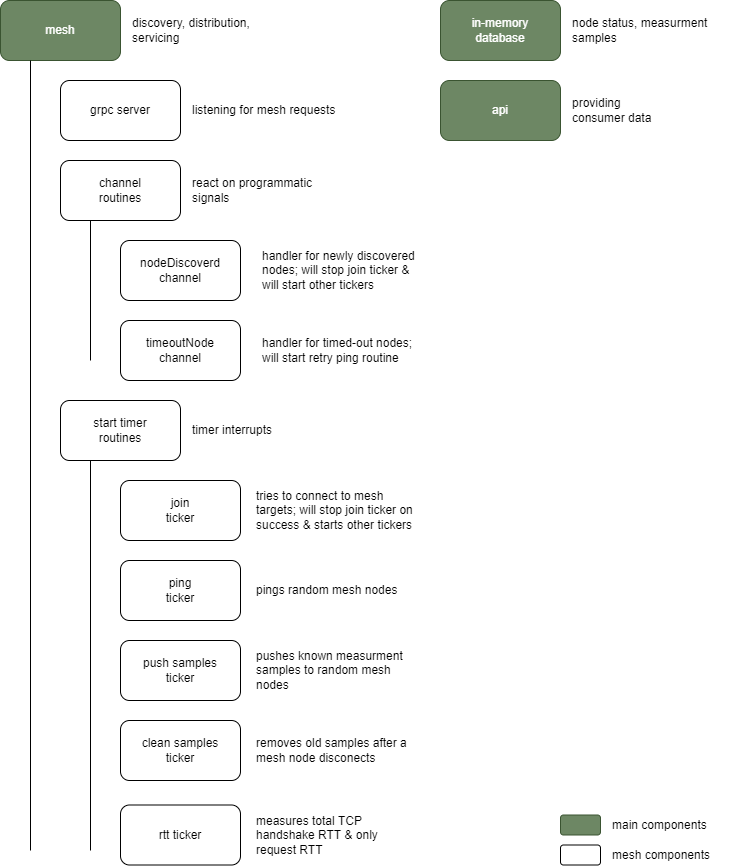

The diagram above was exported from draw.io. Its source (the exported page's mxGraphModel, read from the mxfile embedded in the PNG):
<mxGraphModel dx="693" dy="574" grid="1" gridSize="10" guides="1" tooltips="1" connect="1" arrows="1" fold="1" page="1" pageScale="1" pageWidth="827" pageHeight="1169" math="0" shadow="0">
  <root>
    <mxCell id="0" />
    <mxCell id="1" parent="0" />
    <mxCell id="6" value="grpc server" style="rounded=1;whiteSpace=wrap;html=1;" vertex="1" parent="1">
      <mxGeometry x="100" y="120" width="120" height="60" as="geometry" />
    </mxCell>
    <mxCell id="7" value="channel&lt;br&gt;routines" style="rounded=1;whiteSpace=wrap;html=1;" vertex="1" parent="1">
      <mxGeometry x="100" y="200" width="120" height="60" as="geometry" />
    </mxCell>
    <mxCell id="8" value="start timer&lt;br&gt;routines" style="rounded=1;whiteSpace=wrap;html=1;" vertex="1" parent="1">
      <mxGeometry x="100" y="440" width="120" height="60" as="geometry" />
    </mxCell>
    <mxCell id="9" value="nodeDiscoverd&lt;br&gt;channel" style="rounded=1;whiteSpace=wrap;html=1;" vertex="1" parent="1">
      <mxGeometry x="160" y="280" width="120" height="60" as="geometry" />
    </mxCell>
    <mxCell id="10" value="timeoutNode&lt;br&gt;channel" style="rounded=1;whiteSpace=wrap;html=1;" vertex="1" parent="1">
      <mxGeometry x="160" y="360" width="120" height="60" as="geometry" />
    </mxCell>
    <mxCell id="11" value="join&lt;br&gt;ticker" style="rounded=1;whiteSpace=wrap;html=1;" vertex="1" parent="1">
      <mxGeometry x="160" y="520" width="120" height="60" as="geometry" />
    </mxCell>
    <mxCell id="12" value="ping&lt;br&gt;ticker" style="rounded=1;whiteSpace=wrap;html=1;" vertex="1" parent="1">
      <mxGeometry x="160" y="600" width="120" height="60" as="geometry" />
    </mxCell>
    <mxCell id="13" value="push samples&lt;br&gt;ticker" style="rounded=1;whiteSpace=wrap;html=1;" vertex="1" parent="1">
      <mxGeometry x="160" y="680" width="120" height="60" as="geometry" />
    </mxCell>
    <mxCell id="14" value="clean samples&lt;br&gt;ticker" style="rounded=1;whiteSpace=wrap;html=1;" vertex="1" parent="1">
      <mxGeometry x="160" y="760" width="120" height="60" as="geometry" />
    </mxCell>
    <mxCell id="15" value="rtt ticker" style="rounded=1;whiteSpace=wrap;html=1;" vertex="1" parent="1">
      <mxGeometry x="160" y="844.5" width="120" height="60" as="geometry" />
    </mxCell>
    <mxCell id="18" value="" style="group" vertex="1" connectable="0" parent="1">
      <mxGeometry x="40" y="40" width="290" height="60" as="geometry" />
    </mxCell>
    <mxCell id="4" value="mesh" style="rounded=1;whiteSpace=wrap;html=1;fillColor=#6d8764;fontColor=#ffffff;strokeColor=#3A5431;" vertex="1" parent="18">
      <mxGeometry width="120" height="60" as="geometry" />
    </mxCell>
    <mxCell id="16" value="discovery, distribution, servicing" style="text;html=1;strokeColor=none;fillColor=none;align=left;verticalAlign=middle;whiteSpace=wrap;rounded=0;" vertex="1" parent="18">
      <mxGeometry x="130" y="10" width="160" height="40" as="geometry" />
    </mxCell>
    <mxCell id="21" value="listening for mesh requests" style="text;html=1;strokeColor=none;fillColor=none;align=left;verticalAlign=middle;whiteSpace=wrap;rounded=0;" vertex="1" parent="1">
      <mxGeometry x="230" y="130" width="160" height="40" as="geometry" />
    </mxCell>
    <mxCell id="22" value="react on programmatic signals" style="text;html=1;strokeColor=none;fillColor=none;align=left;verticalAlign=middle;whiteSpace=wrap;rounded=0;" vertex="1" parent="1">
      <mxGeometry x="230" y="210" width="160" height="40" as="geometry" />
    </mxCell>
    <mxCell id="23" value="handler for newly discovered nodes; will stop join ticker &amp;amp; will start other tickers" style="text;html=1;strokeColor=none;fillColor=none;align=left;verticalAlign=middle;whiteSpace=wrap;rounded=0;" vertex="1" parent="1">
      <mxGeometry x="300" y="290" width="160" height="40" as="geometry" />
    </mxCell>
    <mxCell id="24" value="handler for timed-out nodes; will start retry ping routine" style="text;html=1;strokeColor=none;fillColor=none;align=left;verticalAlign=middle;whiteSpace=wrap;rounded=0;" vertex="1" parent="1">
      <mxGeometry x="300" y="370" width="160" height="40" as="geometry" />
    </mxCell>
    <mxCell id="25" value="timer interrupts" style="text;html=1;strokeColor=none;fillColor=none;align=left;verticalAlign=middle;whiteSpace=wrap;rounded=0;" vertex="1" parent="1">
      <mxGeometry x="230" y="450" width="160" height="40" as="geometry" />
    </mxCell>
    <mxCell id="26" value="tries to connect to mesh targets; will stop join ticker on success &amp;amp; starts other tickers" style="text;html=1;strokeColor=none;fillColor=none;align=left;verticalAlign=middle;whiteSpace=wrap;rounded=0;" vertex="1" parent="1">
      <mxGeometry x="294" y="530" width="160" height="40" as="geometry" />
    </mxCell>
    <mxCell id="27" value="pings random mesh nodes" style="text;html=1;strokeColor=none;fillColor=none;align=left;verticalAlign=middle;whiteSpace=wrap;rounded=0;" vertex="1" parent="1">
      <mxGeometry x="294" y="610" width="160" height="40" as="geometry" />
    </mxCell>
    <mxCell id="28" value="pushes known measurment samples to random mesh nodes" style="text;html=1;strokeColor=none;fillColor=none;align=left;verticalAlign=middle;whiteSpace=wrap;rounded=0;" vertex="1" parent="1">
      <mxGeometry x="294" y="690" width="160" height="40" as="geometry" />
    </mxCell>
    <mxCell id="29" value="removes old samples after a mesh node disconects" style="text;html=1;strokeColor=none;fillColor=none;align=left;verticalAlign=middle;whiteSpace=wrap;rounded=0;" vertex="1" parent="1">
      <mxGeometry x="294" y="770" width="160" height="40" as="geometry" />
    </mxCell>
    <mxCell id="30" value="measures total TCP handshake RTT &amp;amp; only request RTT" style="text;html=1;strokeColor=none;fillColor=none;align=left;verticalAlign=middle;whiteSpace=wrap;rounded=0;" vertex="1" parent="1">
      <mxGeometry x="294" y="854.5" width="160" height="40" as="geometry" />
    </mxCell>
    <mxCell id="31" value="" style="group" vertex="1" connectable="0" parent="1">
      <mxGeometry x="480" y="40" width="290" height="60" as="geometry" />
    </mxCell>
    <mxCell id="3" value="in-memory&lt;br&gt;database" style="rounded=1;whiteSpace=wrap;html=1;fillColor=#6d8764;fontColor=#ffffff;strokeColor=#3A5431;" vertex="1" parent="31">
      <mxGeometry width="120" height="60" as="geometry" />
    </mxCell>
    <mxCell id="19" value="node status, measurment samples" style="text;html=1;strokeColor=none;fillColor=none;align=left;verticalAlign=middle;whiteSpace=wrap;rounded=0;" vertex="1" parent="31">
      <mxGeometry x="130" y="10" width="160" height="40" as="geometry" />
    </mxCell>
    <mxCell id="32" value="" style="group" vertex="1" connectable="0" parent="1">
      <mxGeometry x="480" y="120" width="290" height="60" as="geometry" />
    </mxCell>
    <mxCell id="5" value="api" style="rounded=1;whiteSpace=wrap;html=1;fillColor=#6d8764;fontColor=#ffffff;strokeColor=#3A5431;" vertex="1" parent="32">
      <mxGeometry width="120" height="60" as="geometry" />
    </mxCell>
    <mxCell id="20" value="providing&amp;nbsp;&lt;br&gt;consumer data" style="text;html=1;strokeColor=none;fillColor=none;align=left;verticalAlign=middle;whiteSpace=wrap;rounded=0;" vertex="1" parent="32">
      <mxGeometry x="130" y="10" width="160" height="40" as="geometry" />
    </mxCell>
    <mxCell id="33" value="" style="rounded=1;whiteSpace=wrap;html=1;fillColor=#6d8764;fontColor=#ffffff;strokeColor=#3A5431;" vertex="1" parent="1">
      <mxGeometry x="600" y="854.5" width="40" height="20" as="geometry" />
    </mxCell>
    <mxCell id="34" value="main components" style="text;html=1;strokeColor=none;fillColor=none;align=left;verticalAlign=middle;whiteSpace=wrap;rounded=0;" vertex="1" parent="1">
      <mxGeometry x="650" y="854.5" width="110" height="20" as="geometry" />
    </mxCell>
    <mxCell id="35" value="" style="rounded=1;whiteSpace=wrap;html=1;" vertex="1" parent="1">
      <mxGeometry x="600" y="884.5" width="40" height="20" as="geometry" />
    </mxCell>
    <mxCell id="36" value="mesh components" style="text;html=1;strokeColor=none;fillColor=none;align=left;verticalAlign=middle;whiteSpace=wrap;rounded=0;" vertex="1" parent="1">
      <mxGeometry x="650" y="884.5" width="110" height="20" as="geometry" />
    </mxCell>
    <mxCell id="38" value="" style="endArrow=none;html=1;entryX=0.25;entryY=1;entryDx=0;entryDy=0;" edge="1" parent="1" target="4">
      <mxGeometry width="50" height="50" relative="1" as="geometry">
        <mxPoint x="70" y="890" as="sourcePoint" />
        <mxPoint x="40" y="150" as="targetPoint" />
      </mxGeometry>
    </mxCell>
    <mxCell id="39" value="" style="endArrow=none;html=1;entryX=0.25;entryY=1;entryDx=0;entryDy=0;" edge="1" parent="1" target="7">
      <mxGeometry width="50" height="50" relative="1" as="geometry">
        <mxPoint x="130" y="400" as="sourcePoint" />
        <mxPoint x="120" y="280" as="targetPoint" />
      </mxGeometry>
    </mxCell>
    <mxCell id="41" value="" style="endArrow=none;html=1;entryX=0.25;entryY=1;entryDx=0;entryDy=0;" edge="1" parent="1" target="8">
      <mxGeometry width="50" height="50" relative="1" as="geometry">
        <mxPoint x="130" y="890" as="sourcePoint" />
        <mxPoint x="130" y="515" as="targetPoint" />
      </mxGeometry>
    </mxCell>
  </root>
</mxGraphModel>